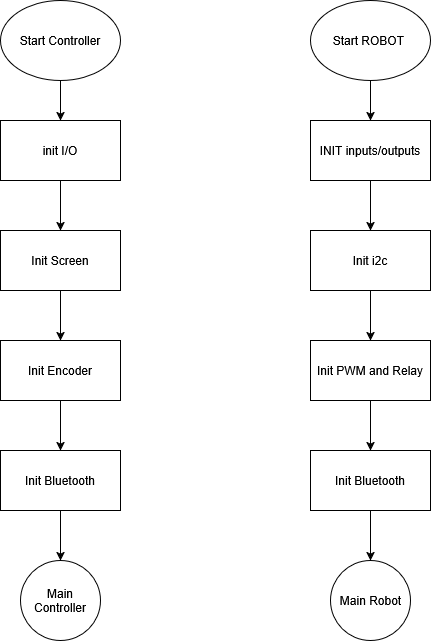

The diagram above was exported from draw.io. Its source (the exported page's mxGraphModel, read from the mxfile embedded in the PNG):
<mxGraphModel dx="1414" dy="779" grid="1" gridSize="10" guides="1" tooltips="1" connect="1" arrows="1" fold="1" page="1" pageScale="1" pageWidth="850" pageHeight="1100" math="0" shadow="0">
  <root>
    <mxCell id="0" />
    <mxCell id="1" parent="0" />
    <mxCell id="8aNmbOSXLX13rJ6aysgN-3" edge="1" parent="1" source="8aNmbOSXLX13rJ6aysgN-1" style="edgeStyle=orthogonalEdgeStyle;rounded=0;orthogonalLoop=1;jettySize=auto;html=1;defaultLabelBackgroundColor=gap;" target="8aNmbOSXLX13rJ6aysgN-2" value="">
      <mxGeometry relative="1" as="geometry" />
    </mxCell>
    <mxCell id="8aNmbOSXLX13rJ6aysgN-1" parent="1" style="ellipse;whiteSpace=wrap;html=1;shapeInside=1;" value="Start ROBOT&amp;nbsp;&lt;div&gt;&lt;br&gt;&lt;/div&gt;" vertex="1">
      <mxGeometry height="80" width="120" x="480" y="60" as="geometry" />
    </mxCell>
    <mxCell id="8aNmbOSXLX13rJ6aysgN-5" edge="1" parent="1" source="8aNmbOSXLX13rJ6aysgN-2" style="edgeStyle=orthogonalEdgeStyle;rounded=0;orthogonalLoop=1;jettySize=auto;html=1;defaultLabelBackgroundColor=gap;" target="8aNmbOSXLX13rJ6aysgN-4" value="">
      <mxGeometry relative="1" as="geometry" />
    </mxCell>
    <mxCell id="8aNmbOSXLX13rJ6aysgN-2" parent="1" style="whiteSpace=wrap;html=1;" value="&lt;div&gt;INIT inputs/outputs&lt;/div&gt;" vertex="1">
      <mxGeometry height="60" width="120" x="480" y="180" as="geometry" />
    </mxCell>
    <mxCell id="8aNmbOSXLX13rJ6aysgN-7" edge="1" parent="1" source="8aNmbOSXLX13rJ6aysgN-4" style="edgeStyle=orthogonalEdgeStyle;rounded=0;orthogonalLoop=1;jettySize=auto;html=1;defaultLabelBackgroundColor=gap;" target="8aNmbOSXLX13rJ6aysgN-6" value="">
      <mxGeometry relative="1" as="geometry" />
    </mxCell>
    <mxCell id="8aNmbOSXLX13rJ6aysgN-4" parent="1" style="whiteSpace=wrap;html=1;" value="&lt;div&gt;Init i2c&lt;/div&gt;" vertex="1">
      <mxGeometry height="60" width="120" x="480" y="290" as="geometry" />
    </mxCell>
    <mxCell id="8aNmbOSXLX13rJ6aysgN-9" edge="1" parent="1" source="8aNmbOSXLX13rJ6aysgN-6" style="edgeStyle=orthogonalEdgeStyle;rounded=0;orthogonalLoop=1;jettySize=auto;html=1;defaultLabelBackgroundColor=gap;" target="8aNmbOSXLX13rJ6aysgN-8" value="">
      <mxGeometry relative="1" as="geometry" />
    </mxCell>
    <mxCell id="8aNmbOSXLX13rJ6aysgN-6" parent="1" style="whiteSpace=wrap;html=1;" value="Init PWM and Relay" vertex="1">
      <mxGeometry height="60" width="120" x="480" y="400" as="geometry" />
    </mxCell>
    <mxCell id="8aNmbOSXLX13rJ6aysgN-13" edge="1" parent="1" source="8aNmbOSXLX13rJ6aysgN-8" style="edgeStyle=orthogonalEdgeStyle;rounded=0;orthogonalLoop=1;jettySize=auto;html=1;defaultLabelBackgroundColor=gap;" target="8aNmbOSXLX13rJ6aysgN-12" value="">
      <mxGeometry relative="1" as="geometry" />
    </mxCell>
    <mxCell id="8aNmbOSXLX13rJ6aysgN-8" parent="1" style="whiteSpace=wrap;html=1;" value="Init Bluetooth" vertex="1">
      <mxGeometry height="60" width="120" x="480" y="510" as="geometry" />
    </mxCell>
    <mxCell id="8aNmbOSXLX13rJ6aysgN-12" parent="1" style="ellipse;whiteSpace=wrap;html=1;shapeInside=1;" value="Main Robot" vertex="1">
      <mxGeometry height="80" width="80" x="500" y="620" as="geometry" />
    </mxCell>
    <mxCell id="8aNmbOSXLX13rJ6aysgN-16" edge="1" parent="1" source="8aNmbOSXLX13rJ6aysgN-14" style="edgeStyle=orthogonalEdgeStyle;rounded=0;orthogonalLoop=1;jettySize=auto;html=1;defaultLabelBackgroundColor=gap;" target="8aNmbOSXLX13rJ6aysgN-15" value="">
      <mxGeometry relative="1" as="geometry" />
    </mxCell>
    <mxCell id="8aNmbOSXLX13rJ6aysgN-14" parent="1" style="ellipse;whiteSpace=wrap;html=1;shapeInside=1;" value="Start Controller&lt;div&gt;&lt;br&gt;&lt;/div&gt;" vertex="1">
      <mxGeometry height="80" width="120" x="170" y="60" as="geometry" />
    </mxCell>
    <mxCell id="8aNmbOSXLX13rJ6aysgN-18" edge="1" parent="1" source="8aNmbOSXLX13rJ6aysgN-15" style="edgeStyle=orthogonalEdgeStyle;rounded=0;orthogonalLoop=1;jettySize=auto;html=1;defaultLabelBackgroundColor=gap;" target="8aNmbOSXLX13rJ6aysgN-17" value="">
      <mxGeometry relative="1" as="geometry" />
    </mxCell>
    <mxCell id="8aNmbOSXLX13rJ6aysgN-15" parent="1" style="whiteSpace=wrap;html=1;" value="&lt;div&gt;init I/O&lt;/div&gt;" vertex="1">
      <mxGeometry height="60" width="120" x="170" y="180" as="geometry" />
    </mxCell>
    <mxCell id="8aNmbOSXLX13rJ6aysgN-20" edge="1" parent="1" source="8aNmbOSXLX13rJ6aysgN-17" style="edgeStyle=orthogonalEdgeStyle;rounded=0;orthogonalLoop=1;jettySize=auto;html=1;defaultLabelBackgroundColor=gap;" target="8aNmbOSXLX13rJ6aysgN-19" value="">
      <mxGeometry relative="1" as="geometry" />
    </mxCell>
    <mxCell id="8aNmbOSXLX13rJ6aysgN-17" parent="1" style="whiteSpace=wrap;html=1;" value="Init Screen" vertex="1">
      <mxGeometry height="60" width="120" x="170" y="290" as="geometry" />
    </mxCell>
    <mxCell id="8aNmbOSXLX13rJ6aysgN-22" edge="1" parent="1" source="8aNmbOSXLX13rJ6aysgN-19" style="edgeStyle=orthogonalEdgeStyle;rounded=0;orthogonalLoop=1;jettySize=auto;html=1;defaultLabelBackgroundColor=gap;" target="8aNmbOSXLX13rJ6aysgN-21" value="">
      <mxGeometry relative="1" as="geometry" />
    </mxCell>
    <mxCell id="8aNmbOSXLX13rJ6aysgN-19" parent="1" style="whiteSpace=wrap;html=1;" value="Init Encoder" vertex="1">
      <mxGeometry height="60" width="120" x="170" y="400" as="geometry" />
    </mxCell>
    <mxCell id="8aNmbOSXLX13rJ6aysgN-26" edge="1" parent="1" source="8aNmbOSXLX13rJ6aysgN-21" style="edgeStyle=orthogonalEdgeStyle;rounded=0;orthogonalLoop=1;jettySize=auto;html=1;defaultLabelBackgroundColor=gap;" target="8aNmbOSXLX13rJ6aysgN-25" value="">
      <mxGeometry relative="1" as="geometry" />
    </mxCell>
    <mxCell id="8aNmbOSXLX13rJ6aysgN-21" parent="1" style="whiteSpace=wrap;html=1;" value="Init Bluetooth" vertex="1">
      <mxGeometry height="60" width="120" x="170" y="510" as="geometry" />
    </mxCell>
    <mxCell id="8aNmbOSXLX13rJ6aysgN-25" parent="1" style="ellipse;whiteSpace=wrap;html=1;shapeInside=1;" value="Main Controller" vertex="1">
      <mxGeometry height="80" width="80" x="190" y="620" as="geometry" />
    </mxCell>
  </root>
</mxGraphModel>